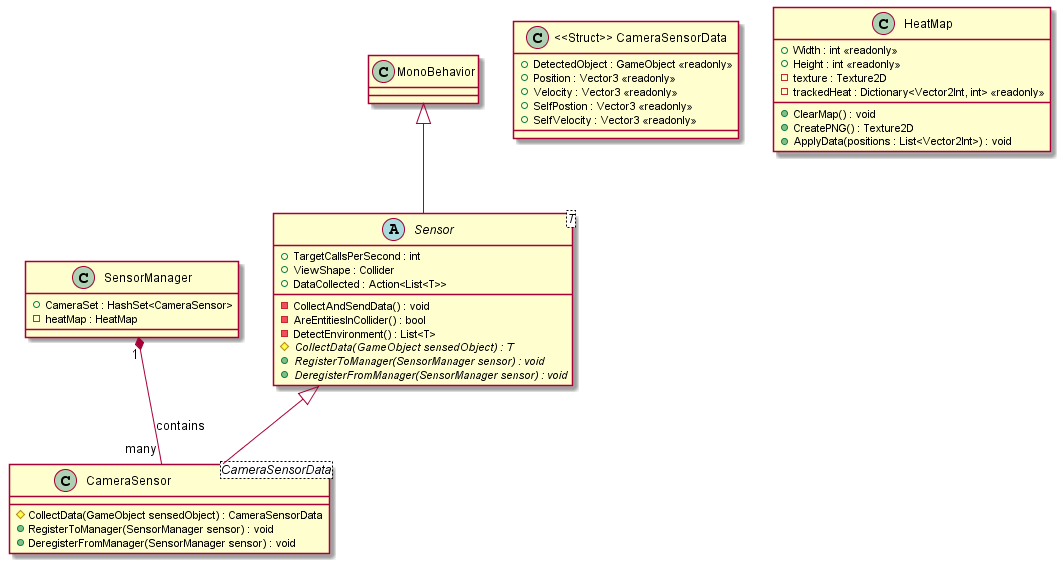

The diagram above was rendered by PlantUML. Its source (embedded in the PNG):
@startuml SensorClassDiagram
class SensorManager {
    +CameraSet : HashSet<CameraSensor>
    -heatMap : HeatMap
}

abstract class Sensor<T> {
    +TargetCallsPerSecond : int
    +ViewShape : Collider
    +DataCollected : Action<List<T>>

    -CollectAndSendData() : void
    -AreEntitiesInCollider() : bool
    -DetectEnvironment() : List<T>
    #{abstract}CollectData(GameObject sensedObject) : T
    +{abstract}RegisterToManager(SensorManager sensor) : void
    +{abstract}DeregisterFromManager(SensorManager sensor) : void
}

class CameraSensor<CameraSensorData> {
    #CollectData(GameObject sensedObject) : CameraSensorData
    +RegisterToManager(SensorManager sensor) : void
    +DeregisterFromManager(SensorManager sensor) : void
}

class "<<Struct>> CameraSensorData" as CameraSensorData {
    +DetectedObject : GameObject <<readonly>>
    +Position : Vector3 <<readonly>>
    +Velocity : Vector3 <<readonly>>
    +SelfPostion : Vector3 <<readonly>>
    +SelfVelocity : Vector3 <<readonly>>
}

class HeatMap {
    +Width : int <<readonly>>
    +Height : int <<readonly>>
    -texture : Texture2D
    -trackedHeat : Dictionary<Vector2Int, int> <<readonly>>

    +ClearMap() : void
    +CreatePNG() : Texture2D
    +ApplyData(positions : List<Vector2Int>) : void
}

MonoBehavior <|-- Sensor
Sensor <|-- CameraSensor

SensorManager "1" *-- "many" CameraSensor : contains

@enduml